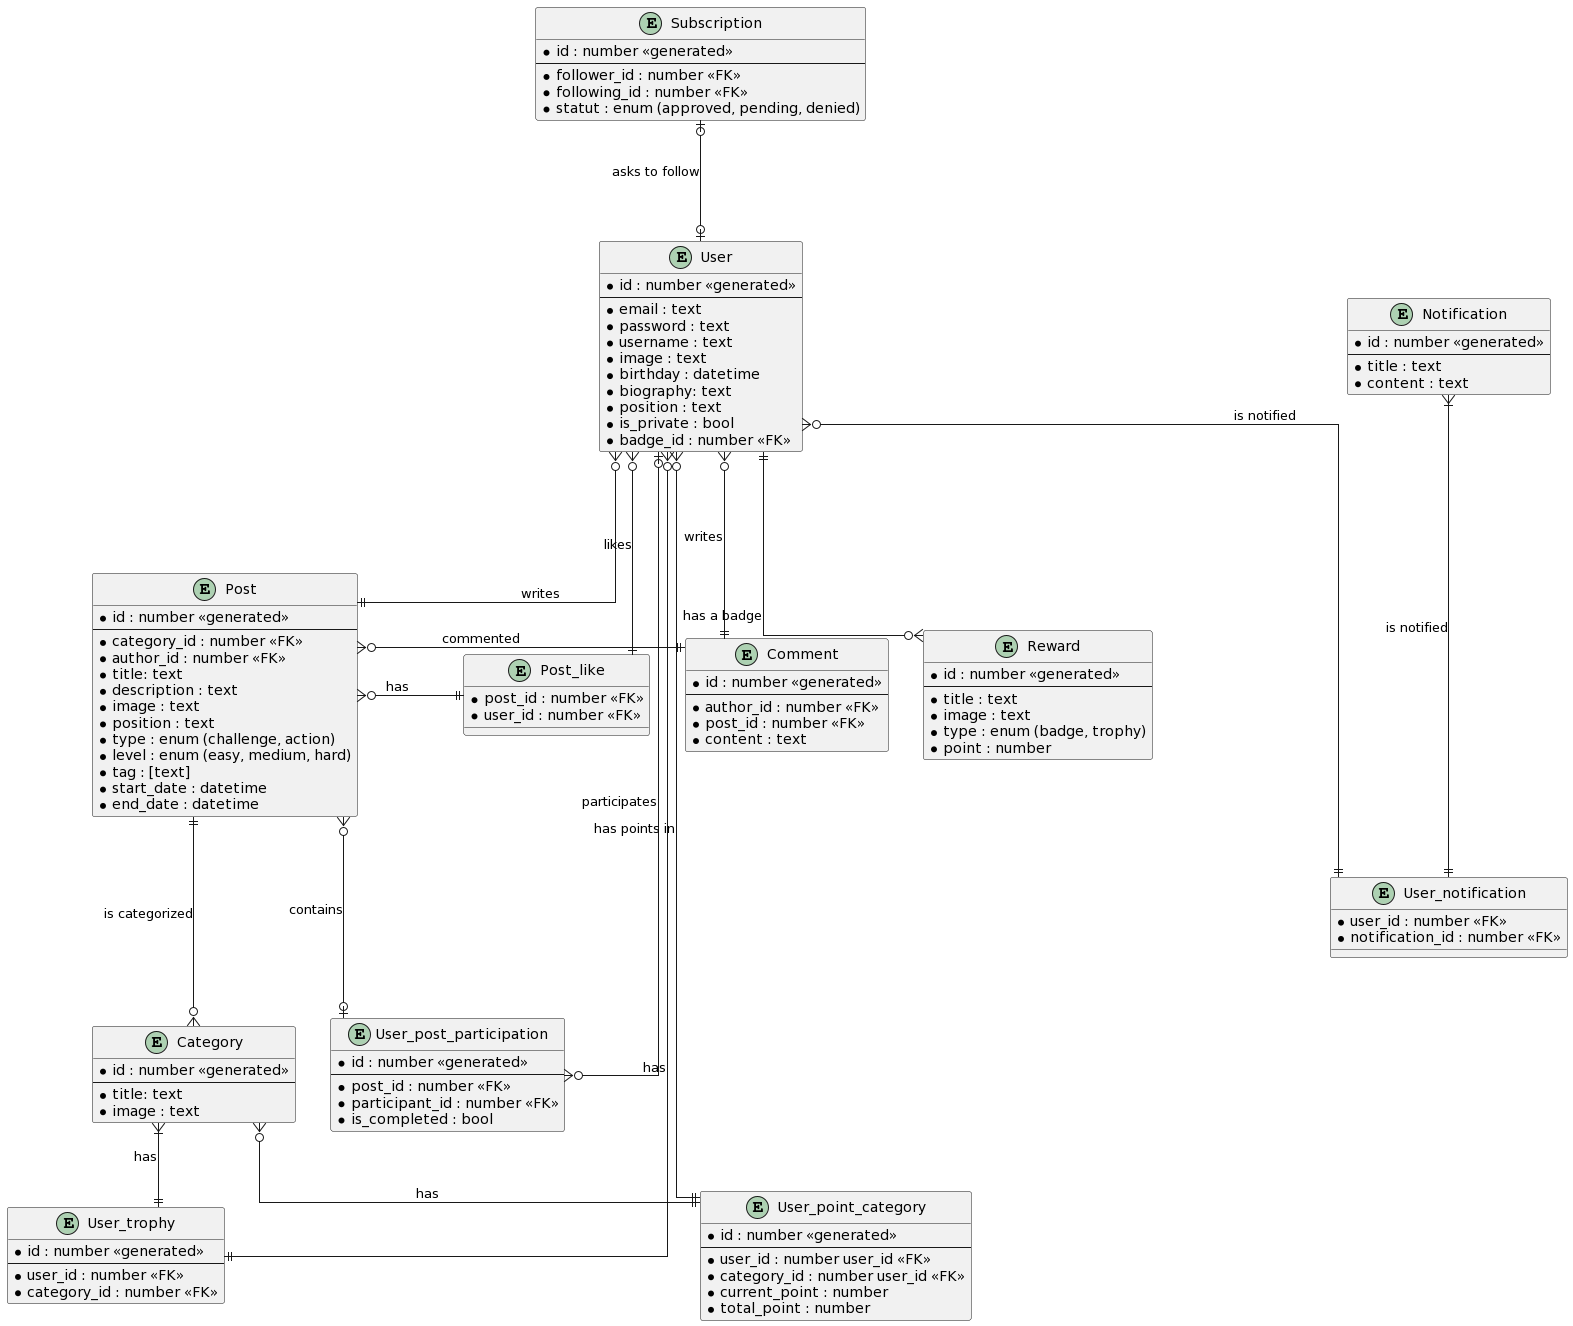

The diagram above was rendered by PlantUML. Its source (embedded in the PNG):
@startuml
' hide the spot
' hide circle

' avoid problems with angled crows feet
skinparam linetype ortho

entity "User" as u {
  *id : number <<generated>>
  --
  *email : text
  *password : text
  *username : text
  *image : text
  *birthday : datetime
  *biography: text
  *position : text
  *is_private : bool
  *badge_id : number <<FK>>
}

entity "User_post_participation" as upp {
  *id : number <<generated>>
  --
  *post_id : number <<FK>>
  *participant_id : number <<FK>>
  *is_completed : bool
}

entity "User_point_category" as upc {
  *id : number <<generated>>
  --
  *user_id : number user_id <<FK>>
  *category_id : number user_id <<FK>>
  *current_point : number
  *total_point : number
}

entity "Subscription" as s {
  *id : number <<generated>>
  --
  *follower_id : number <<FK>>
  *following_id : number <<FK>>
  *statut : enum (approved, pending, denied)
}

entity "Category" as cat {
  *id : number <<generated>>
  --
  *title: text
  *image : text
}

entity "Post" as p {
  *id : number <<generated>>
  --
  *category_id : number <<FK>>
  *author_id : number <<FK>>
  *title: text
  *description : text
  *image : text
  *position : text
  *type : enum (challenge, action)
  *level : enum (easy, medium, hard)
  *tag : [text]
  *start_date : datetime
  *end_date : datetime
}

entity "Comment" as c {
  *id : number <<generated>>
  --
  *author_id : number <<FK>>
  *post_id : number <<FK>>
  *content : text
}

entity "Reward" as r {
  *id : number <<generated>>
  --
  *title : text
  *image : text
  *type : enum (badge, trophy)
  *point : number
}

entity "Notification" as not {
  *id : number <<generated>>
  --
  *title : text
  *content : text
}

entity "User_notification" as un {
  *user_id : number <<FK>>
  *notification_id : number <<FK>>
}

Entity "User_trophy" as ut {
  *id : number <<generated>>
  --
  *user_id : number <<FK>>
  *category_id : number <<FK>>
}

Entity "Post_like" as pl {
  *post_id : number <<FK>>
  *user_id : number <<FK>>
}

u |o-down--o{ upp : participates
p }o---o| upp : contains
u }o-down--|| p : writes
u }o-down--|| pl : likes
p }o-right--|| pl : has
u }o---|| c : writes
u ||---o{ r : has a badge
u |o-up--o| s : asks to follow
u }o--down--|| un : is notified
un ||--up--|{ not : is notified
p }o-right--|| c : commented
p ||---o{ cat : is categorized
u }o--|| upc : has points in
u }o--|| ut : has 
cat }|--|| ut : has 
cat }o--|| upc : has
@enduml